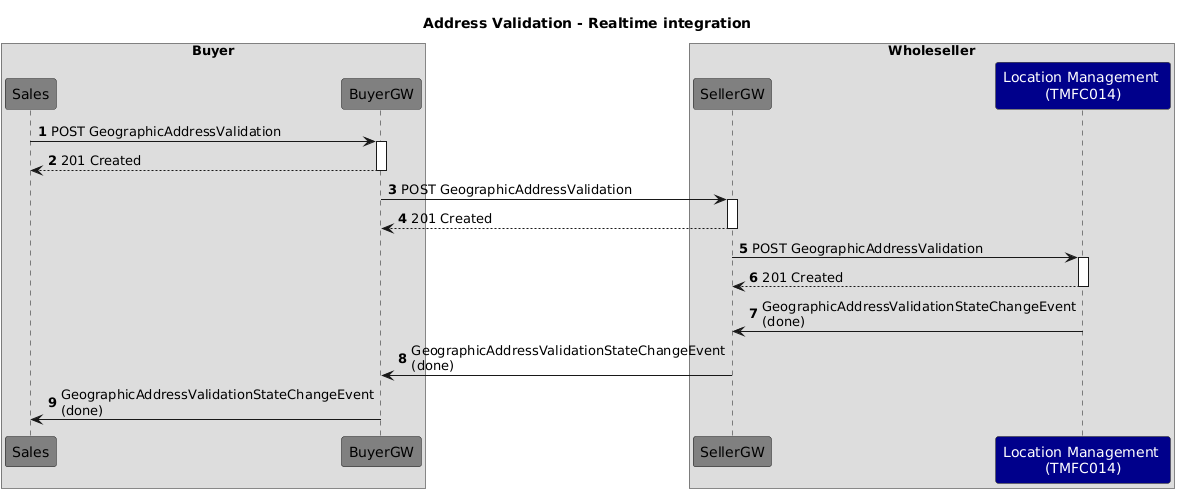

The diagram above was rendered by PlantUML. Its source (embedded in the PNG):
@startuml
title Address Validation - Realtime integration
skinparam ParticipantFontColor automatic
autonumber
box Buyer
participant "Sales" as BS #Grey
participant "BuyerGW" as BG #Grey
end box
box Wholeseller
participant "SellerGW" as SG #Grey
participant "Location Management \n(TMFC014)" as SL #Darkblue
end box
BS ->BG++: POST GeographicAddressValidation
return 201 Created
BG -> SG++: POST GeographicAddressValidation
return 201 Created
SG -> SL++: POST GeographicAddressValidation
return 201 Created
SL -> SG: GeographicAddressValidationStateChangeEvent\n(done)
SG -> BG: GeographicAddressValidationStateChangeEvent\n(done)
BG -> BS: GeographicAddressValidationStateChangeEvent\n(done)
@enduml